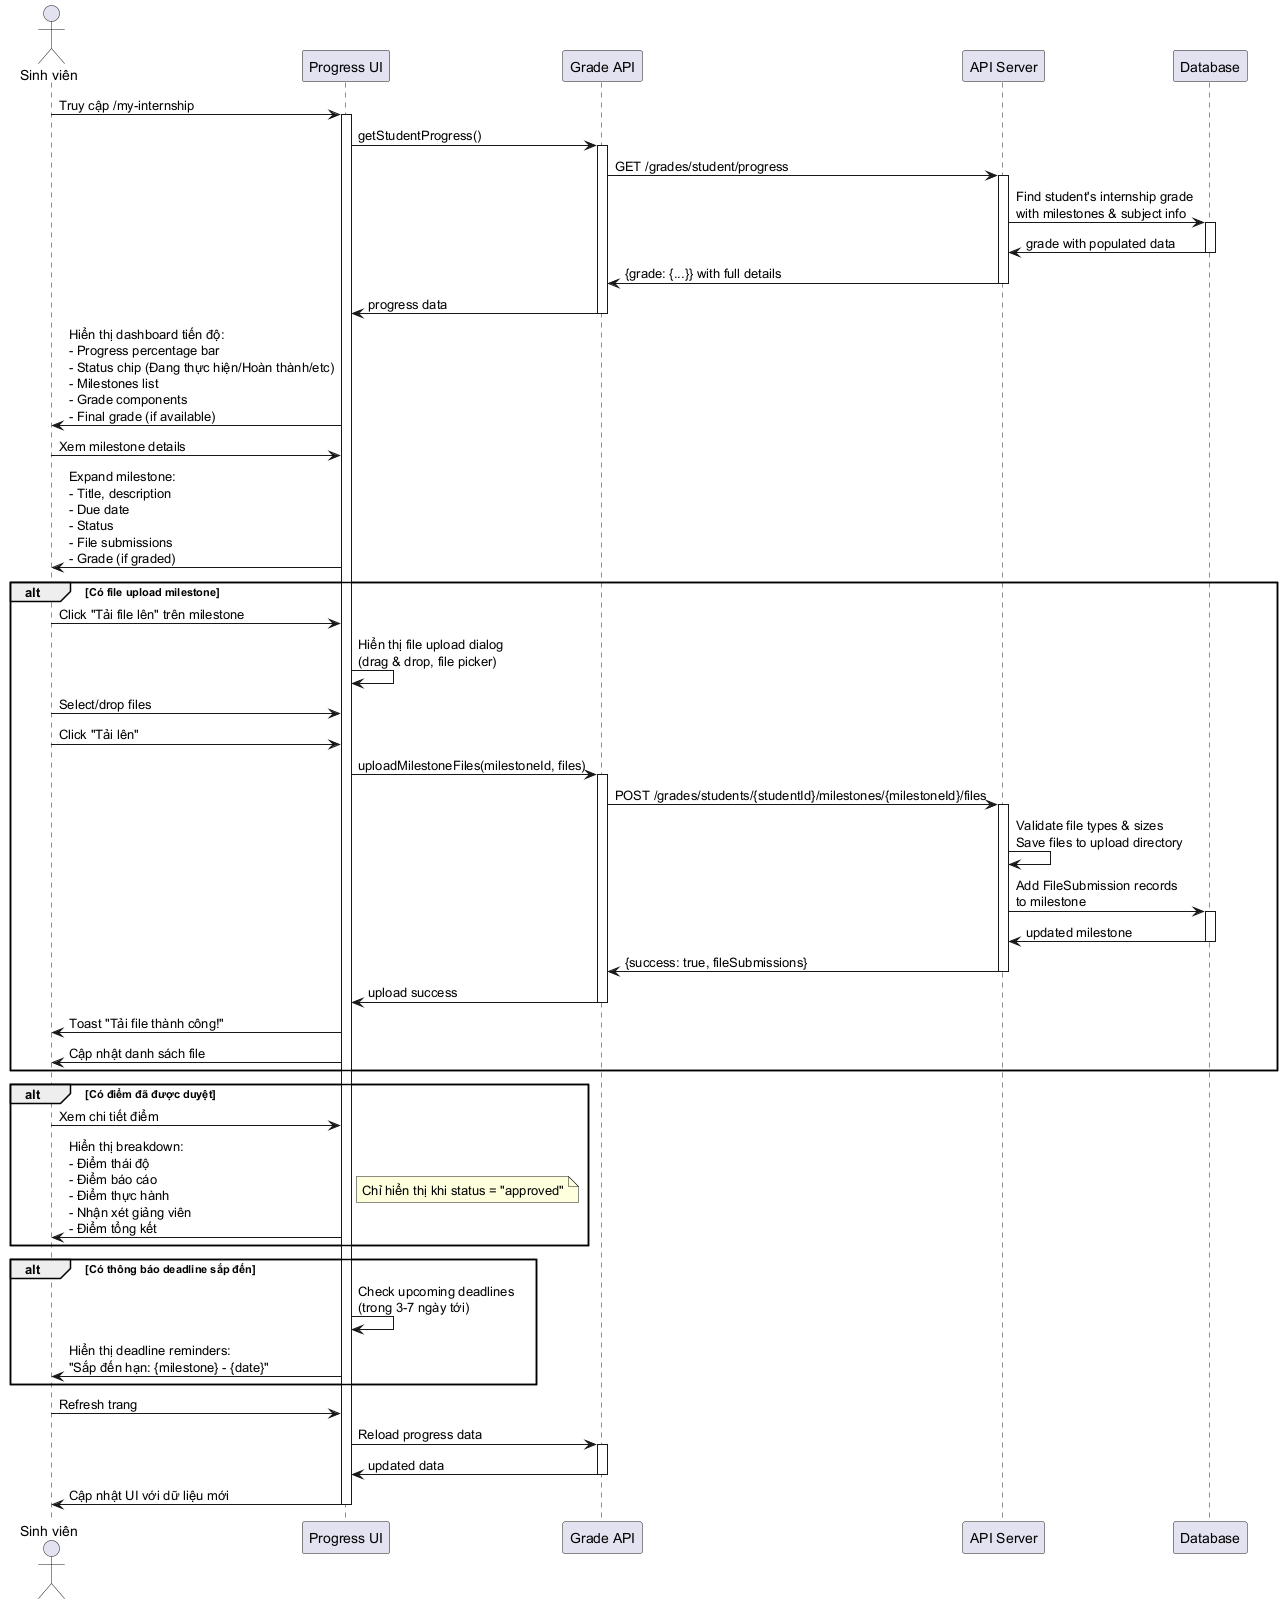

The diagram above was rendered by PlantUML. Its source (embedded in the PNG):
@startuml Sequence - Xem chi tiết tiến độ thực tập (SV)

skinparam participantPadding 20
skinparam boxPadding 10

actor "Sinh viên" as Student
participant "Progress UI" as ProgressUI
participant "Grade API" as GradeAPI
participant "API Server" as API
participant "Database" as DB

Student -> ProgressUI: Truy cập /my-internship
activate ProgressUI

ProgressUI -> GradeAPI: getStudentProgress()
activate GradeAPI

GradeAPI -> API: GET /grades/student/progress
activate API

API -> DB: Find student's internship grade\nwith milestones & subject info
activate DB
DB -> API: grade with populated data
deactivate DB

API -> GradeAPI: {grade: {...}} with full details
deactivate API

GradeAPI -> ProgressUI: progress data
deactivate GradeAPI

ProgressUI -> Student: Hiển thị dashboard tiến độ:\n- Progress percentage bar\n- Status chip (Đang thực hiện/Hoàn thành/etc)\n- Milestones list\n- Grade components\n- Final grade (if available)

Student -> ProgressUI: Xem milestone details
ProgressUI -> Student: Expand milestone:\n- Title, description\n- Due date\n- Status\n- File submissions\n- Grade (if graded)

alt Có file upload milestone
    Student -> ProgressUI: Click "Tải file lên" trên milestone
    
    ProgressUI -> ProgressUI: Hiển thị file upload dialog\n(drag & drop, file picker)
    
    Student -> ProgressUI: Select/drop files
    Student -> ProgressUI: Click "Tải lên"
    
    ProgressUI -> GradeAPI: uploadMilestoneFiles(milestoneId, files)
    activate GradeAPI
    
    GradeAPI -> API: POST /grades/students/{studentId}/milestones/{milestoneId}/files
    activate API
    
    API -> API: Validate file types & sizes\nSave files to upload directory
    
    API -> DB: Add FileSubmission records\nto milestone
    activate DB
    DB -> API: updated milestone
    deactivate DB
    
    API -> GradeAPI: {success: true, fileSubmissions}
    deactivate API
    
    GradeAPI -> ProgressUI: upload success
    deactivate GradeAPI
    
    ProgressUI -> Student: Toast "Tải file thành công!"
    ProgressUI -> Student: Cập nhật danh sách file
end

alt Có điểm đã được duyệt
    Student -> ProgressUI: Xem chi tiết điểm
    
    ProgressUI -> Student: Hiển thị breakdown:\n- Điểm thái độ\n- Điểm báo cáo\n- Điểm thực hành\n- Nhận xét giảng viên\n- Điểm tổng kết
    
    note right: Chỉ hiển thị khi status = "approved"
end

alt Có thông báo deadline sắp đến
    ProgressUI -> ProgressUI: Check upcoming deadlines\n(trong 3-7 ngày tới)
    
    ProgressUI -> Student: Hiển thị deadline reminders:\n"Sắp đến hạn: {milestone} - {date}"
end

Student -> ProgressUI: Refresh trang
ProgressUI -> GradeAPI: Reload progress data
activate GradeAPI
GradeAPI -> ProgressUI: updated data
deactivate GradeAPI

ProgressUI -> Student: Cập nhật UI với dữ liệu mới
deactivate ProgressUI

@enduml